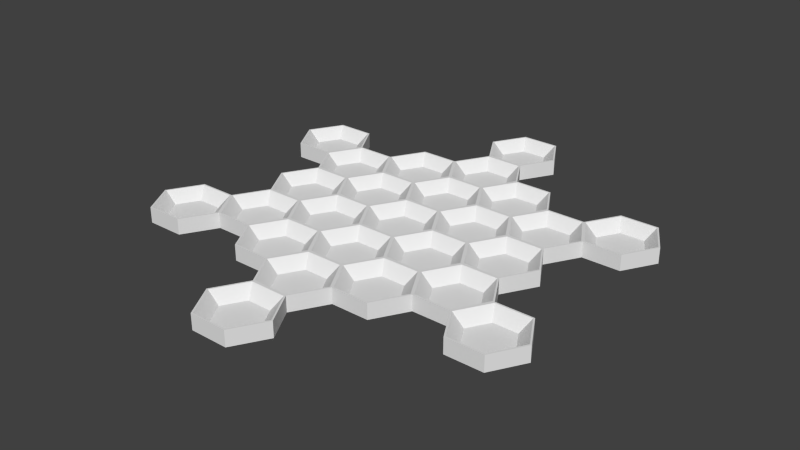 # Source: center-tray.blend  (saved by Blender 2.74.0; exported with 4.5.12 LTS)
import bpy
from mathutils import Matrix  # noqa: F401  (used for matrix-valued properties, if any)

bpy.ops.wm.read_factory_settings(use_empty=True)
scene = bpy.context.scene
scene.name = 'Scene'

# ---- collections
col_collection_1 = bpy.data.collections.new('Collection 1'); scene.collection.children.link(col_collection_1)

# ---- world
world_world = bpy.data.worlds.new('World'); scene.world = world_world
world_world.color = (0.05088, 0.05088, 0.05088)
world_world.use_sun_shadow = False
world_world.sun_shadow_jitter_overblur = 0.0
world_world.cycles.sampling_method = 'MANUAL'
world_world.cycles.sample_map_resolution = 256

# ---- meshes
me_cup_002 = bpy.data.meshes.new('Cup.002')
me_cup_002.from_pydata([(-5.421, -3.817, -0.12), (-4.382, -3.817, -0.12), (-3.862, -4.717, -0.12), (-4.382, -5.617, -0.12), (-5.421, -5.617, -0.12), (-5.941, -4.717, -0.12), (-4.357, -3.773, -0.12), (-4.2, -4.717, -0.4375), (-5.603, -4.717, -0.4375), (-5.252, -4.109, -0.4375), (-4.551, -4.109, -0.4375), (-4.551, -5.324, -0.4375), (-5.252, -5.324, -0.4375), (-4.357, -5.66, -0.12), (-5.991, -4.717, -0.12), (-5.446, -3.773, -0.57), (-4.357, -3.773, -0.57), (-4.357, -5.66, -0.57), (-5.991, -4.717, -0.57), (-7.055, -6.646, -0.12), (-6.016, -6.646, -0.12), (-5.496, -7.546, -0.12), (-6.016, -8.446, -0.12), (-7.055, -8.446, -0.12), (-7.575, -7.546, -0.12), (-7.08, -6.603, -0.12), (-5.834, -7.546, -0.4375), (-7.237, -7.546, -0.4375), (-6.886, -6.939, -0.4375), (-6.185, -6.939, -0.4375), (-6.185, -8.154, -0.4375), (-6.886, -8.154, -0.4375), (-5.991, -8.49, -0.12), (-7.08, -8.49, -0.12), (-7.625, -7.546, -0.12), (-7.08, -6.603, -0.57), (-5.991, -8.49, -0.57), (-7.08, -8.49, -0.57), (-7.625, -7.546, -0.57), (-5.991, -6.603, -0.12), (-5.991, -6.603, -0.57), (-5.421, -5.703, -0.12), (-4.382, -5.703, -0.12), (-3.862, -6.603, -0.12), (-4.382, -7.503, -0.12), (-5.421, -7.503, -0.12), (-5.941, -6.603, -0.12), (-4.2, -6.603, -0.4375), (-5.603, -6.603, -0.4375), (-5.252, -5.996, -0.4375), (-4.551, -5.996, -0.4375), (-4.551, -7.211, -0.4375), (-5.252, -7.211, -0.4375), (-5.446, -5.66, -0.57), (-4.357, -7.546, -0.57), (-5.446, -7.546, -0.57), (-5.446, -5.66, -0.12), (-5.446, -7.546, -0.12), (-2.153, -9.476, -0.12), (-1.114, -9.476, -0.12), (-0.5946, -10.38, -0.12), (-1.114, -11.28, -0.12), (-2.153, -11.28, -0.12), (-2.673, -10.38, -0.12), (-2.178, -9.433, -0.12), (-0.5446, -10.38, -0.12), (-0.9324, -10.38, -0.4375), (-1.089, -11.32, -0.12), (-2.178, -11.32, -0.12), (-2.723, -10.38, -0.12), (-2.335, -10.38, -0.4375), (-1.985, -9.769, -0.4375), (-1.283, -9.769, -0.4375), (-1.283, -10.98, -0.4375), (-1.985, -10.98, -0.4375), (-2.178, -9.433, -0.57), (-1.089, -9.433, -0.57), (-0.5446, -10.38, -0.57), (-1.089, -11.32, -0.57), (-2.178, -11.32, -0.57), (-2.723, -10.38, -0.57), (-2.153, -7.59, -0.12), (-1.114, -7.59, -0.12), (-0.5946, -8.49, -0.12), (-1.114, -9.39, -0.12), (-2.153, -9.39, -0.12), (-2.673, -8.49, -0.12), (-1.089, -7.546, -0.12), (-0.9324, -8.49, -0.4375), (-1.089, -9.433, -0.12), (-2.335, -8.49, -0.4375), (-1.985, -7.882, -0.4375), (-1.283, -7.882, -0.4375), (-1.283, -9.097, -0.4375), (-1.985, -9.097, -0.4375), (-1.089, -7.546, -0.57), (-3.787, -6.646, -0.12), (-2.748, -6.646, -0.12), (-2.228, -7.546, -0.12), (-2.748, -8.446, -0.12), (-3.787, -8.446, -0.12), (-4.307, -7.546, -0.12), (-2.566, -7.546, -0.4375), (-2.723, -8.49, -0.12), (-3.812, -8.49, -0.12), (-4.357, -7.546, -0.12), (-3.969, -7.546, -0.4375), (-3.618, -6.939, -0.4375), (-2.917, -6.939, -0.4375), (-2.917, -8.154, -0.4375), (-3.618, -8.154, -0.4375), (-2.723, -8.49, -0.57), (-3.812, -8.49, -0.57), (-3.787, -8.533, -0.12), (-0.5196, -6.646, -0.12), (0.5196, -6.646, -0.12), (1.039, -7.546, -0.12), (0.5196, -8.446, -0.12), (-0.5196, -8.446, -0.12), (-1.039, -7.546, -0.12), (0.5446, -6.603, -0.12), (0.7015, -7.546, -0.4375), (0.5446, -8.49, -0.12), (-0.5446, -8.49, -0.12), (-0.7015, -7.546, -0.4375), (-0.3507, -6.939, -0.4375), (0.3507, -6.939, -0.4375), (0.3507, -8.154, -0.4375), (-0.3507, -8.154, -0.4375), (0.5446, -6.603, -0.57), (0.5446, -8.49, -0.57), (-0.5446, -8.49, -0.57), (2.723, -8.49, -0.12), (2.723, -8.49, -0.57), (2.748, -6.646, -0.12), (3.787, -6.646, -0.12), (4.307, -7.546, -0.12), (3.787, -8.446, -0.12), (2.748, -8.446, -0.12), (2.228, -7.546, -0.12), (2.723, -6.603, -0.12), (3.812, -6.603, -0.12), (4.357, -7.546, -0.12), (3.969, -7.546, -0.4375), (3.812, -8.49, -0.12), (2.566, -7.546, -0.4375), (2.917, -6.939, -0.4375), (3.618, -6.939, -0.4375), (3.618, -8.154, -0.4375), (2.917, -8.154, -0.4375), (2.723, -6.603, -0.57), (3.812, -6.603, -0.57), (4.357, -7.546, -0.57), (3.812, -8.49, -0.57), (1.114, -5.703, -0.12), (2.153, -5.703, -0.12), (2.673, -6.603, -0.12), (2.153, -7.503, -0.12), (1.114, -7.503, -0.12), (0.5946, -6.603, -0.12), (2.335, -6.603, -0.4375), (2.178, -7.546, -0.12), (1.089, -7.546, -0.12), (0.9324, -6.603, -0.4375), (1.283, -5.996, -0.4375), (1.985, -5.996, -0.4375), (1.985, -7.211, -0.4375), (1.283, -7.211, -0.4375), (2.178, -7.546, -0.57), (1.089, -7.546, -0.57), (1.114, -1.93, -0.12), (2.153, -1.93, -0.12), (2.673, -2.83, -0.12), (2.153, -3.73, -0.12), (1.114, -3.73, -0.12), (0.5946, -2.83, -0.12), (1.089, -1.887, -0.12), (2.178, -1.887, -0.12), (2.335, -2.83, -0.4375), (2.178, -3.773, -0.12), (0.9324, -2.83, -0.4375), (1.283, -2.222, -0.4375), (1.985, -2.222, -0.4375), (1.985, -3.437, -0.4375), (1.283, -3.437, -0.4375), (1.089, -1.887, -0.57), (2.178, -1.887, -0.57), (2.178, -3.773, -0.57), (1.114, -3.817, -0.12), (2.153, -3.817, -0.12), (2.673, -4.717, -0.12), (2.153, -5.617, -0.12), (1.114, -5.617, -0.12), (0.5946, -4.717, -0.12), (1.089, -3.773, -0.12), (2.723, -4.717, -0.12), (2.335, -4.717, -0.4375), (2.178, -5.66, -0.12), (1.089, -5.66, -0.12), (0.9324, -4.717, -0.4375), (1.283, -4.109, -0.4375), (1.985, -4.109, -0.4375), (1.985, -5.324, -0.4375), (1.283, -5.324, -0.4375), (1.089, -3.773, -0.57), (2.723, -4.717, -0.57), (2.178, -5.66, -0.57), (1.089, -5.66, -0.57), (0.5446, -4.717, -0.57), (2.748, -0.9866, -0.12), (3.787, -0.9866, -0.12), (4.307, -1.887, -0.12), (3.787, -2.787, -0.12), (2.748, -2.787, -0.12), (2.228, -1.887, -0.12), (2.723, -0.9433, -0.12), (3.812, -0.9433, -0.12), (4.357, -1.887, -0.12), (3.969, -1.887, -0.4375), (3.812, -2.83, -0.12), (2.723, -2.83, -0.12), (2.566, -1.887, -0.4375), (2.917, -1.279, -0.4375), (3.618, -1.279, -0.4375), (3.618, -2.494, -0.4375), (2.917, -2.494, -0.4375), (2.723, -0.9433, -0.57), (3.812, -0.9433, -0.57), (4.357, -1.887, -0.57), (3.812, -2.83, -0.57), (2.723, -2.83, -0.57), (-3.787, -2.873, -0.12), (-2.748, -2.873, -0.12), (-2.228, -3.773, -0.12), (-2.748, -4.673, -0.12), (-3.787, -4.673, -0.12), (-4.307, -3.773, -0.12), (-3.812, -2.83, -0.12), (-2.566, -3.773, -0.4375), (-2.723, -4.717, -0.12), (-3.969, -3.773, -0.4375), (-3.618, -3.166, -0.4375), (-2.917, -3.166, -0.4375), (-2.917, -4.381, -0.4375), (-3.618, -4.381, -0.4375), (-3.812, -2.83, -0.57), (-2.723, -2.83, -0.57), (-3.787, -4.76, -0.12), (-2.748, -4.76, -0.12), (-2.228, -5.66, -0.12), (-2.748, -6.56, -0.12), (-3.787, -6.56, -0.12), (-4.307, -5.66, -0.12), (-3.812, -4.717, -0.12), (-2.566, -5.66, -0.4375), (-2.723, -6.603, -0.12), (-3.812, -6.603, -0.12), (-3.969, -5.66, -0.4375), (-3.618, -5.052, -0.4375), (-2.917, -5.052, -0.4375), (-2.917, -6.267, -0.4375), (-3.618, -6.267, -0.4375), (-3.812, -4.717, -0.57), (-2.723, -4.717, -0.57), (-2.723, -6.603, -0.57), (-3.812, -6.603, -0.57), (-2.153, -5.703, -0.12), (-1.114, -5.703, -0.12), (-0.5946, -6.603, -0.12), (-1.114, -7.503, -0.12), (-2.153, -7.503, -0.12), (-2.673, -6.603, -0.12), (-2.178, -5.66, -0.12), (-0.9324, -6.603, -0.4375), (-2.178, -7.546, -0.12), (-2.335, -6.603, -0.4375), (-1.985, -5.996, -0.4375), (-1.283, -5.996, -0.4375), (-1.283, -7.211, -0.4375), (-1.985, -7.211, -0.4375), (-2.178, -5.66, -0.57), (-2.178, -7.546, -0.57), (-0.5196, -4.76, -0.12), (0.5196, -4.76, -0.12), (1.039, -5.66, -0.12), (0.5196, -6.56, -0.12), (-0.5196, -6.56, -0.12), (-1.039, -5.66, -0.12), (-0.5446, -4.717, -0.12), (0.7015, -5.66, -0.4375), (-0.5446, -6.603, -0.12), (-0.7015, -5.66, -0.4375), (-0.3507, -5.052, -0.4375), (0.3507, -5.052, -0.4375), (0.3507, -6.267, -0.4375), (-0.3507, -6.267, -0.4375), (-0.5446, -6.603, -0.57), (-0.5196, -2.873, -0.12), (0.5196, -2.873, -0.12), (1.039, -3.773, -0.12), (0.5196, -4.673, -0.12), (-0.5196, -4.673, -0.12), (-1.039, -3.773, -0.12), (-0.5446, -2.83, -0.12), (0.5446, -2.83, -0.12), (0.7015, -3.773, -0.4375), (0.5446, -4.717, -0.12), (-0.7015, -3.773, -0.4375), (-0.3507, -3.166, -0.4375), (0.3507, -3.166, -0.4375), (0.3507, -4.381, -0.4375), (-0.3507, -4.381, -0.4375), (-0.5446, -2.83, -0.57), (0.5446, -2.83, -0.57), (-0.5446, -4.717, -0.57), (-2.153, -1.93, -0.12), (-1.114, -1.93, -0.12), (-0.5946, -2.83, -0.12), (-1.114, -3.73, -0.12), (-2.153, -3.73, -0.12), (-2.673, -2.83, -0.12), (-2.178, -1.887, -0.12), (-1.089, -1.887, -0.12), (-0.9324, -2.83, -0.4375), (-1.089, -3.773, -0.12), (-2.178, -3.773, -0.12), (-2.723, -2.83, -0.12), (-2.335, -2.83, -0.4375), (-1.985, -2.222, -0.4375), (-1.283, -2.222, -0.4375), (-1.283, -3.437, -0.4375), (-1.985, -3.437, -0.4375), (-2.178, -1.887, -0.57), (-1.089, -3.773, -0.57), (-2.178, -3.773, -0.57), (-2.153, -3.817, -0.12), (-1.114, -3.817, -0.12), (-0.5946, -4.717, -0.12), (-1.114, -5.617, -0.12), (-2.153, -5.617, -0.12), (-2.673, -4.717, -0.12), (-0.9324, -4.717, -0.4375), (-1.089, -5.66, -0.12), (-2.335, -4.717, -0.4375), (-1.985, -4.109, -0.4375), (-1.283, -4.109, -0.4375), (-1.283, -5.324, -0.4375), (-1.985, -5.324, -0.4375), (-1.089, -5.66, -0.57), (-2.153, 1.843, -0.12), (-1.114, 1.843, -0.12), (-0.5946, 0.9433, -0.12), (-1.114, 0.0433, -0.12), (-2.153, 0.0433, -0.12), (-2.673, 0.9433, -0.12), (-2.178, 1.887, -0.12), (-1.089, 1.887, -0.12), (-0.9324, 0.9433, -0.4375), (-1.089, 1.788e-07, -0.12), (-2.723, 0.9433, -0.12), (-2.335, 0.9433, -0.4375), (-1.985, 1.551, -0.4375), (-1.283, 1.551, -0.4375), (-1.283, 0.3358, -0.4375), (-1.985, 0.3358, -0.4375), (-2.178, 1.887, -0.57), (-1.089, 1.887, -0.57), (-1.089, 1.788e-07, -0.57), (-2.723, 0.9433, -0.57), (-2.153, -0.0433, -0.12), (-1.114, -0.0433, -0.12), (-0.5946, -0.9433, -0.12), (-1.114, -1.843, -0.12), (-2.153, -1.843, -0.12), (-2.673, -0.9433, -0.12), (-2.178, 0.0, -0.12), (-0.9324, -0.9433, -0.4375), (-2.335, -0.9433, -0.4375), (-1.985, -0.3358, -0.4375), (-1.283, -0.3358, -0.4375), (-1.283, -1.551, -0.4375), (-1.985, -1.551, -0.4375), (-2.178, 0.0, -0.57), (-1.089, -1.887, -0.57), (-0.5196, -0.9866, -0.12), (0.5196, -0.9866, -0.12), (1.039, -1.887, -0.12), (0.5196, -2.787, -0.12), (-0.5196, -2.787, -0.12), (-1.039, -1.887, -0.12), (-0.5446, -0.9433, -0.12), (0.5446, -0.9433, -0.12), (0.7015, -1.887, -0.4375), (-0.7015, -1.887, -0.4375), (-0.3507, -1.279, -0.4375), (0.3507, -1.279, -0.4375), (0.3507, -2.494, -0.4375), (-0.3507, -2.494, -0.4375), (-0.5446, -0.9433, -0.57), (0.5446, -0.9433, -0.57), (-0.5446, 0.9433, -0.12), (-0.5446, 0.9433, -0.57), (-5.991, -0.9433, -0.12), (-5.991, -0.9433, -0.57), (-7.055, -0.9866, -0.12), (-6.016, -0.9866, -0.12), (-5.496, -1.887, -0.12), (-6.016, -2.787, -0.12), (-7.055, -2.787, -0.12), (-7.575, -1.887, -0.12), (-7.08, -0.9433, -0.12), (-5.834, -1.887, -0.4375), (-7.08, -2.83, -0.12), (-7.625, -1.887, -0.12), (-7.237, -1.887, -0.4375), (-6.886, -1.279, -0.4375), (-6.185, -1.279, -0.4375), (-6.185, -2.494, -0.4375), (-6.886, -2.494, -0.4375), (-7.08, -0.9433, -0.57), (-7.08, -2.83, -0.57), (-7.625, -1.887, -0.57), (-5.421, -1.93, -0.12), (-4.382, -1.93, -0.12), (-3.862, -2.83, -0.12), (-4.382, -3.73, -0.12), (-5.421, -3.73, -0.12), (-5.941, -2.83, -0.12), (-5.446, -1.887, -0.12), (-4.357, -1.887, -0.12), (-4.2, -2.83, -0.4375), (-5.446, -3.773, -0.12), (-5.991, -2.83, -0.12), (-5.603, -2.83, -0.4375), (-5.252, -2.222, -0.4375), (-4.551, -2.222, -0.4375), (-4.551, -3.437, -0.4375), (-5.252, -3.437, -0.4375), (-5.446, -1.887, -0.57), (-4.357, -1.887, -0.57), (-5.991, -2.83, -0.57), (-3.787, -0.9866, -0.12), (-2.748, -0.9866, -0.12), (-2.228, -1.887, -0.12), (-2.748, -2.787, -0.12), (-3.787, -2.787, -0.12), (-4.307, -1.887, -0.12), (-3.812, -0.9433, -0.12), (-2.723, -0.9433, -0.12), (-2.566, -1.887, -0.4375), (-3.969, -1.887, -0.4375), (-3.618, -1.279, -0.4375), (-2.917, -1.279, -0.4375), (-2.917, -2.494, -0.4375), (-3.618, -2.494, -0.4375), (-3.812, -0.9433, -0.57), (-2.723, -0.9433, -0.57)], [], [(4, 3, 11, 12), (5, 4, 12, 8), (8, 12, 11, 7, 10, 9), (2, 1, 10, 7), (0, 5, 8, 9), (3, 2, 7, 11), (1, 0, 9, 10), (23, 22, 30, 31), (24, 23, 31, 27), (27, 31, 30, 26, 29, 28), (21, 20, 29, 26), (19, 24, 27, 28), (22, 21, 26, 30), (20, 19, 28, 29), (33, 37, 36, 32), (34, 38, 37, 33), (45, 44, 51, 52), (46, 45, 52, 48), (48, 52, 51, 47, 50, 49), (43, 42, 50, 47), (41, 46, 48, 49), (44, 43, 47, 51), (42, 41, 49, 50), (62, 61, 73, 74), (63, 62, 74, 70), (70, 74, 73, 66, 72, 71), (68, 67, 61, 62), (60, 59, 72, 66), (58, 63, 70, 71), (69, 68, 62, 63), (64, 69, 63, 58), (67, 65, 60, 61), (61, 60, 66, 73), (59, 58, 71, 72), (67, 78, 77, 65), (68, 79, 78, 67), (64, 75, 80, 69), (69, 80, 79, 68), (79, 80, 75, 76, 77, 78), (85, 84, 93, 94), (86, 85, 94, 90), (90, 94, 93, 88, 92, 91), (83, 82, 92, 88), (81, 86, 90, 91), (84, 83, 88, 93), (82, 81, 91, 92), (100, 99, 109, 110), (101, 100, 110, 106), (106, 110, 109, 102, 108, 107), (104, 103, 99, 100), (98, 97, 108, 102), (96, 101, 106, 107), (105, 104, 100, 101), (99, 98, 102, 109), (97, 96, 107, 108), (104, 112, 111, 103), (118, 117, 127, 128), (119, 118, 128, 124), (124, 128, 127, 121, 126, 125), (123, 122, 117, 118), (116, 115, 126, 121), (114, 119, 124, 125), (117, 116, 121, 127), (115, 114, 125, 126), (123, 131, 130, 122), (138, 137, 148, 149), (139, 138, 149, 145), (145, 149, 148, 143, 147, 146), (136, 135, 147, 143), (142, 141, 135, 136), (134, 139, 145, 146), (144, 142, 136, 137), (137, 136, 143, 148), (141, 140, 134, 135), (135, 134, 146, 147), (141, 151, 150, 140), (142, 152, 151, 141), (144, 153, 152, 142), (158, 157, 166, 167), (159, 158, 167, 163), (163, 167, 166, 160, 165, 164), (162, 161, 157, 158), (156, 155, 165, 160), (154, 159, 163, 164), (157, 156, 160, 166), (155, 154, 164, 165), (162, 169, 168, 161), (174, 173, 183, 184), (175, 174, 184, 180), (180, 184, 183, 178, 182, 181), (172, 171, 182, 178), (170, 175, 180, 181), (173, 172, 178, 183), (177, 176, 170, 171), (171, 170, 181, 182), (177, 186, 185, 176), (192, 191, 202, 203), (193, 192, 203, 199), (199, 203, 202, 196, 201, 200), (198, 197, 191, 192), (190, 189, 201, 196), (188, 193, 199, 200), (197, 195, 190, 191), (191, 190, 196, 202), (189, 188, 200, 201), (197, 206, 205, 195), (198, 207, 206, 197), (213, 212, 224, 225), (214, 213, 225, 221), (221, 225, 224, 218, 223, 222), (220, 219, 212, 213), (211, 210, 223, 218), (217, 216, 210, 211), (209, 214, 221, 222), (219, 217, 211, 212), (212, 211, 218, 224), (216, 215, 209, 210), (210, 209, 222, 223), (216, 227, 226, 215), (217, 228, 227, 216), (220, 230, 229, 219), (235, 234, 243, 244), (236, 235, 244, 240), (240, 244, 243, 238, 242, 241), (233, 232, 242, 238), (231, 236, 240, 241), (234, 233, 238, 243), (232, 231, 241, 242), (251, 250, 260, 261), (252, 251, 261, 257), (257, 261, 260, 254, 259, 258), (256, 255, 250, 251), (249, 248, 259, 254), (247, 252, 257, 258), (250, 249, 254, 260), (248, 247, 258, 259), (256, 255, 264, 265), (270, 269, 278, 279), (271, 270, 279, 275), (275, 279, 278, 273, 277, 276), (268, 267, 277, 273), (266, 271, 275, 276), (269, 268, 273, 278), (267, 266, 276, 277), (286, 285, 294, 295), (287, 286, 295, 291), (291, 295, 294, 289, 293, 292), (284, 283, 293, 289), (282, 287, 291, 292), (285, 284, 289, 294), (283, 282, 292, 293), (301, 311, 310, 300), (302, 307, 311, 301), (307, 308, 309, 305, 310, 311), (299, 305, 309, 298), (297, 308, 307, 302), (300, 310, 305, 299), (304, 298, 297, 303), (298, 309, 308, 297), (304, 313, 312, 303), (319, 318, 330, 331), (320, 319, 331, 327), (327, 331, 330, 323, 329, 328), (325, 324, 318, 319), (317, 316, 329, 323), (315, 320, 327, 328), (326, 325, 319, 320), (321, 326, 320, 315), (318, 317, 323, 330), (322, 321, 315, 316), (316, 315, 328, 329), (325, 334, 333, 324), (339, 338, 346, 347), (340, 339, 347, 343), (343, 347, 346, 341, 345, 344), (337, 336, 345, 341), (335, 340, 343, 344), (338, 337, 341, 346), (336, 335, 344, 345), (353, 352, 363, 364), (354, 353, 364, 360), (360, 364, 363, 357, 362, 361), (351, 350, 362, 357), (349, 354, 360, 361), (355, 359, 354, 349), (352, 351, 357, 363), (356, 355, 349, 350), (350, 349, 361, 362), (356, 366, 365, 355), (355, 365, 368, 359), (373, 372, 380, 381), (374, 373, 381, 377), (377, 381, 380, 376, 379, 378), (371, 370, 379, 376), (369, 374, 377, 378), (372, 371, 376, 380), (370, 369, 378, 379), (388, 387, 396, 397), (389, 388, 397, 393), (393, 397, 396, 392, 395, 394), (386, 385, 395, 392), (384, 389, 393, 394), (387, 386, 392, 396), (391, 390, 384, 385), (385, 384, 394, 395), (391, 399, 398, 390), (408, 407, 417, 418), (409, 408, 418, 414), (414, 418, 417, 411, 416, 415), (406, 405, 416, 411), (404, 409, 414, 415), (413, 412, 408, 409), (410, 413, 409, 404), (407, 406, 411, 417), (405, 404, 415, 416), (410, 419, 421, 413), (413, 421, 420, 412), (426, 425, 436, 437), (427, 426, 437, 433), (433, 437, 436, 430, 435, 434), (424, 423, 435, 430), (422, 427, 433, 434), (432, 431, 426, 427), (428, 432, 427, 422), (425, 424, 430, 436), (429, 428, 422, 423), (423, 422, 434, 435), (429, 439, 438, 428), (428, 432, 440, 438), (445, 444, 453, 454), (446, 445, 454, 450), (450, 454, 453, 449, 452, 451), (443, 442, 452, 449), (441, 446, 450, 451), (444, 443, 449, 453), (448, 447, 441, 442), (442, 441, 451, 452), (448, 456, 455, 447), (219, 229, 228, 217), (14, 431, 15, 18), (56, 13, 3, 4), (253, 6, 1, 2), (14, 56, 4, 5), (431, 14, 5, 0), (13, 253, 2, 3), (6, 431, 0, 1), (6, 16, 15, 431), (13, 17, 262, 253), (56, 53, 17, 13), (14, 18, 53, 56), (53, 18, 15, 16, 262, 17), (420, 440, 432, 412), (33, 32, 22, 23), (57, 39, 20, 21), (34, 33, 23, 24), (25, 34, 24, 19), (32, 57, 21, 22), (39, 25, 19, 20), (39, 40, 35, 25), (32, 36, 55, 57), (37, 38, 35, 40, 55, 36), (57, 55, 40, 39), (57, 105, 44, 45), (256, 13, 42, 43), (39, 57, 45, 46), (56, 39, 46, 41), (105, 256, 43, 44), (13, 56, 41, 42), (256, 265, 17, 13), (105, 54, 265, 256), (54, 105, 57, 55), (56, 53, 40, 39), (55, 40, 53, 17, 265, 54), (253, 262, 16, 6), (15, 431, 432, 440), (38, 34, 25, 35), (65, 89, 59, 60), (89, 64, 58, 59), (89, 76, 75, 64), (65, 77, 76, 89), (64, 89, 84, 85), (123, 87, 82, 83), (103, 64, 85, 86), (274, 103, 86, 81), (89, 123, 83, 84), (87, 274, 81, 82), (87, 95, 281, 274), (123, 131, 95, 87), (89, 76, 131, 123), (274, 281, 111, 103), (103, 111, 75, 64), (75, 111, 281, 95, 131, 76), (274, 255, 97, 98), (256, 105, 101, 96), (103, 274, 98, 99), (255, 256, 96, 97), (274, 255, 264, 281), (105, 54, 112, 104), (112, 54, 265, 264, 281, 111), (162, 120, 115, 116), (87, 123, 118, 119), (290, 87, 119, 114), (122, 162, 116, 117), (120, 290, 114, 115), (120, 129, 296, 290), (162, 169, 129, 120), (122, 130, 169, 162), (290, 87, 95, 296), (131, 95, 296, 129, 169, 130), (132, 133, 153, 144), (132, 144, 137, 138), (161, 132, 138, 139), (140, 161, 139, 134), (140, 161, 168, 150), (161, 168, 133, 132), (133, 168, 150, 151, 152, 153), (140, 197, 155, 156), (120, 162, 158, 159), (198, 120, 159, 154), (161, 140, 156, 157), (197, 198, 154, 155), (140, 150, 206, 197), (198, 120, 129, 207), (169, 129, 207, 206, 150, 168), (194, 179, 173, 174), (220, 177, 171, 172), (304, 194, 174, 175), (176, 304, 175, 170), (179, 220, 172, 173), (220, 230, 186, 177), (179, 187, 230, 220), (194, 204, 187, 179), (176, 185, 313, 304), (304, 194, 204, 313), (204, 313, 185, 186, 230, 187), (195, 179, 189, 190), (306, 198, 192, 193), (194, 306, 193, 188), (179, 194, 188, 189), (195, 205, 187, 179), (194, 204, 208, 306), (306, 208, 207, 198), (207, 208, 204, 187, 205, 206), (177, 220, 213, 214), (215, 177, 214, 209), (215, 226, 186, 177), (230, 186, 226, 227, 228, 229), (253, 239, 234, 235), (325, 326, 232, 233), (6, 253, 235, 236), (237, 6, 236, 231), (239, 325, 233, 234), (326, 237, 231, 232), (326, 246, 245, 237), (325, 334, 246, 326), (239, 263, 334, 325), (253, 262, 263, 239), (237, 6, 16, 245), (262, 16, 245, 246, 334, 263), (272, 239, 248, 249), (13, 256, 251, 252), (253, 13, 252, 247), (255, 272, 249, 250), (239, 253, 247, 248), (272, 280, 263, 239), (255, 264, 280, 272), (265, 17, 262, 263, 280, 264), (274, 87, 269, 270), (290, 342, 267, 268), (255, 274, 270, 271), (272, 255, 271, 266), (87, 290, 268, 269), (342, 272, 266, 267), (342, 348, 280, 272), (290, 342, 348, 296), (281, 264, 280, 348, 296, 95), (290, 120, 285, 286), (198, 306, 283, 284), (342, 290, 286, 287), (288, 342, 287, 282), (120, 198, 284, 285), (306, 288, 282, 283), (306, 288, 314, 208), (288, 342, 348, 314), (296, 129, 207, 208, 314, 348), (288, 301, 300, 306), (194, 299, 298, 304), (324, 302, 301, 288), (303, 297, 302, 324), (306, 300, 299, 194), (303, 312, 333, 324), (324, 333, 314, 288), (314, 333, 312, 313, 204, 208), (303, 322, 316, 317), (324, 303, 317, 318), (322, 383, 332, 321), (303, 312, 383, 322), (321, 326, 246, 332), (334, 246, 332, 383, 312, 333), (272, 342, 338, 339), (288, 324, 336, 337), (239, 272, 339, 340), (325, 239, 340, 335), (342, 288, 337, 338), (324, 325, 335, 336), (280, 348, 314, 333, 334, 263), (375, 358, 352, 353), (400, 356, 350, 351), (359, 375, 353, 354), (358, 400, 351, 352), (400, 401, 366, 356), (358, 367, 401, 400), (375, 382, 367, 358), (359, 368, 382, 375), (382, 368, 365, 366, 401, 367), (321, 322, 372, 373), (390, 358, 370, 371), (448, 321, 373, 374), (375, 448, 374, 369), (322, 390, 371, 372), (358, 375, 369, 370), (390, 398, 367, 358), (322, 383, 398, 390), (375, 382, 456, 448), (448, 456, 332, 321), (332, 456, 382, 367, 398, 383), (303, 304, 387, 388), (176, 391, 385, 386), (322, 303, 388, 389), (390, 322, 389, 384), (304, 176, 386, 387), (176, 185, 399, 391), (312, 383, 398, 399, 185, 313), (410, 402, 403, 419), (412, 432, 407, 408), (428, 402, 405, 406), (432, 428, 406, 407), (402, 410, 404, 405), (428, 438, 403, 402), (420, 421, 419, 403, 438, 440), (431, 6, 425, 426), (237, 429, 423, 424), (6, 237, 424, 425), (237, 245, 439, 429), (15, 440, 438, 439, 245, 16), (237, 326, 444, 445), (321, 448, 442, 443), (429, 237, 445, 446), (447, 429, 446, 441), (326, 321, 443, 444), (447, 455, 439, 429), (245, 439, 455, 456, 332, 246)])
me_cup_002.use_remesh_preserve_volume = False
me_cup_002.use_remesh_preserve_attributes = False
me_cup_002.use_mirror_vertex_groups = False
me_cup_002.update()

# ---- objects
ob_cup_002 = bpy.data.objects.new('Cup.002', me_cup_002)

# ---- transforms, parenting, visibility, modifiers, constraints
ob_cup_002.location = (1.634, 4.717, 0.0)
ob_cup_002.rotation_mode = 'QUATERNION'
ob_cup_002.rotation_quaternion = (-1.0, 0.0, -0.0, 8.742e-08)
ob_cup_002.lineart.crease_threshold = 0.0

# ---- collection membership
col_collection_1.objects.link(ob_cup_002)

# ---- scene / render settings (as saved in the file)
scene.frame_start = 1; scene.frame_end = 250; scene.frame_set(1)
scene.render.engine = 'BLENDER_EEVEE_NEXT'
scene.render.resolution_percentage = 50
scene.render.dither_intensity = 0.0
scene.cycles.use_denoising = False
scene.cycles.samples = 10
scene.cycles.sampling_pattern = 'TABULATED_SOBOL'
scene.cycles.light_sampling_threshold = 0.0
scene.cycles.use_adaptive_sampling = False
scene.cycles.use_light_tree = False
scene.cycles.blur_glossy = 0.0
scene.cycles.pixel_filter_type = 'GAUSSIAN'
scene.cycles.sample_clamp_indirect = 0.0
scene.view_settings.view_transform = 'Standard'
scene.unit_settings.scale_length = 10.0
bpy.context.view_layer.update()

# ---- added for rendering (the .blend has no active camera and no usable light): camera, sun
cam_auto = bpy.data.cameras.new('AutoCamera')
cam_auto.lens = 50.0
cam_auto.sensor_width = 36.0
cam_auto.clip_end = 1000.0
ob_auto_camera = bpy.data.objects.new('AutoCamera', cam_auto)
scene.collection.objects.link(ob_auto_camera)
ob_auto_camera.location = (16.5034, -19.804, 12.8577)
ob_auto_camera.rotation_euler = (1.09748, -7.21219e-08, 0.694738)
scene.camera = ob_auto_camera
light_auto_sun = bpy.data.lights.new('AutoSun', 'SUN')
light_auto_sun.energy = 3.0
light_auto_sun.angle = 0.0523599
ob_auto_sun = bpy.data.objects.new('AutoSun', light_auto_sun)
scene.collection.objects.link(ob_auto_sun)
ob_auto_sun.rotation_euler = (0.872665, 0.174533, 0.523599)
bpy.context.view_layer.update()
